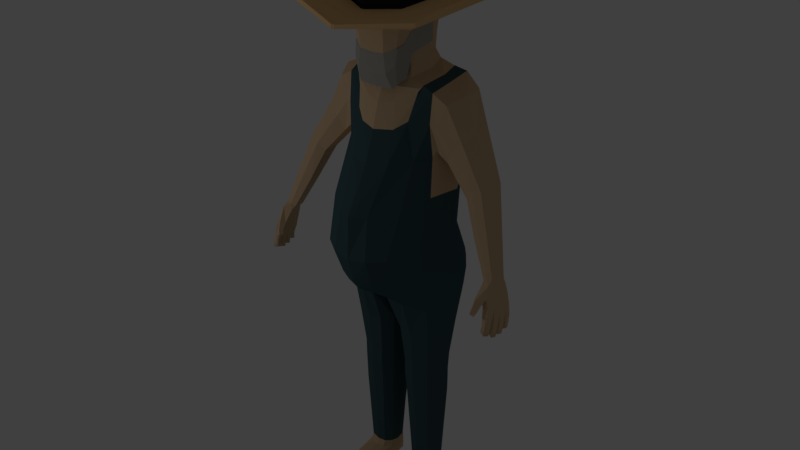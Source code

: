 # Source: Man.blend  (saved by Blender 2.77.0; exported with 4.5.12 LTS)
import bpy
from mathutils import Matrix  # noqa: F401  (used for matrix-valued properties, if any)

bpy.ops.wm.read_factory_settings(use_empty=True)
scene = bpy.context.scene
scene.name = 'Scene'

# ---- collections
col_collection_1 = bpy.data.collections.new('Collection 1'); scene.collection.children.link(col_collection_1)

# ---- materials (node trees are filled in below, after node groups)
mat_material_001 = bpy.data.materials.new('Material.001')
mat_material_001.alpha_threshold = 0.0
mat_material_001.diffuse_color = (0.6678, 0.4726, 0.2853, 1.0)
mat_material_001.specular_color = (0.0, 0.0, 0.0)
mat_material_001.roughness = 0.5
mat_material_002 = bpy.data.materials.new('Material.002')
mat_material_002.alpha_threshold = 0.0
mat_material_002.diffuse_color = (0.505, 0.5382, 0.503, 1.0)
mat_material_002.specular_color = (0.0, 0.0, 0.0)
mat_material_002.roughness = 0.5
mat_material_003 = bpy.data.materials.new('Material.003')
mat_material_003.alpha_threshold = 0.0
mat_material_003.diffuse_color = (0.05214, 0.1117, 0.3032, 1.0)
mat_material_003.specular_color = (0.0, 0.0, 0.0)
mat_material_003.roughness = 0.5
mat_material = bpy.data.materials.new('Material')
mat_material.alpha_threshold = 0.0
mat_material.diffuse_color = (0.3844, 0.3005, 0.1334, 1.0)
mat_material.specular_color = (0.0, 0.0, 0.0)
mat_material.roughness = 0.5
mat_material_004 = bpy.data.materials.new('Material.004')
mat_material_004.alpha_threshold = 0.0
mat_material_004.diffuse_color = (0.06998, 0.06998, 0.06998, 1.0)
mat_material_004.specular_color = (0.0, 0.0, 0.0)
mat_material_004.roughness = 0.5

# ---- material node trees
mat_material_002.use_nodes = True; mat_material_002.node_tree.nodes.clear()
_N = mat_material_002.node_tree.nodes; _L = mat_material_002.node_tree.links
n0 = _N.new('ShaderNodeOutputMaterial'); n0.name = 'Material Output'; n0.location = (300, 300)
n1 = _N.new('ShaderNodeBsdfDiffuse'); n1.name = 'Diffuse BSDF'; n1.location = (10, 300)
n1.inputs[0].default_value = (0.402, 0.3895, 0.3534, 1.0)
_L.new(n1.outputs[0], n0.inputs[0])
n0.is_active_output = True
mat_material_003.use_nodes = True; mat_material_003.node_tree.nodes.clear()
_N = mat_material_003.node_tree.nodes; _L = mat_material_003.node_tree.links
n0 = _N.new('ShaderNodeOutputMaterial'); n0.name = 'Material Output'; n0.location = (300, 300)
n1 = _N.new('ShaderNodeBsdfDiffuse'); n1.name = 'Diffuse BSDF'; n1.location = (10, 300)
n1.inputs[0].default_value = (0.05152, 0.09645, 0.1107, 1.0)
_L.new(n1.outputs[0], n0.inputs[0])
n0.is_active_output = True
mat_material.use_nodes = True; mat_material.node_tree.nodes.clear()
_N = mat_material.node_tree.nodes; _L = mat_material.node_tree.links
n0 = _N.new('ShaderNodeOutputMaterial'); n0.name = 'Material Output'; n0.location = (300, 300)
n1 = _N.new('ShaderNodeBsdfDiffuse'); n1.name = 'Diffuse BSDF'; n1.location = (10, 300)
n1.inputs[0].default_value = (0.8, 0.515, 0.2371, 1.0)
_L.new(n1.outputs[0], n0.inputs[0])
n0.is_active_output = True
mat_material_004.use_nodes = True; mat_material_004.node_tree.nodes.clear()
_N = mat_material_004.node_tree.nodes; _L = mat_material_004.node_tree.links
n0 = _N.new('ShaderNodeOutputMaterial'); n0.name = 'Material Output'; n0.location = (300, 300)
n1 = _N.new('ShaderNodeBsdfDiffuse'); n1.name = 'Diffuse BSDF'; n1.location = (10, 300)
n1.inputs[0].default_value = (0.01599, 0.01599, 0.01599, 1.0)
_L.new(n1.outputs[0], n0.inputs[0])
n0.is_active_output = True

# ---- world
world_world = bpy.data.worlds.new('World'); scene.world = world_world
world_world.color = (0.05088, 0.05088, 0.05088)
world_world.use_sun_shadow = False
world_world.sun_shadow_jitter_overblur = 0.0
world_world.cycles.sampling_method = 'MANUAL'

# ---- lights
light_lamp = bpy.data.lights.new('Lamp', 'POINT')
light_lamp.transmission_factor = 0.0
light_lamp.cutoff_distance = 30.0
light_lamp.energy = 100.0
light_lamp.shadow_buffer_clip_start = 1.001
light_lamp.shadow_soft_size = 0.1
light_lamp.shadow_maximum_resolution = 0.006
light_lamp.use_absolute_resolution = True

# ---- meshes
me_cube_002 = bpy.data.meshes.new('Cube.002')
me_cube_002.from_pydata([(-0.02065, 2.065, 0.7948), (-0.01896, 0.8593, 1.824), (-1.58, 1.461, 0.7866), (0.687, 0.5962, 1.775), (-2.154, -0.007414, 0.6079), (0.6541, -0.2048, 1.634), (-1.563, -1.46, 0.2738), (0.5175, -1.006, 1.494), (-0.03233, -2.047, 0.07316), (-0.02496, -1.249, 1.454), (1.482, -1.462, 0.2237), (-0.566, -1.003, 1.499), (2.042, -0.01812, 0.6014), (-0.6981, -0.2019, 1.64), (1.515, 1.458, 0.7363), (-0.7264, 0.5992, 1.781), (-0.02261, -0.1739, 1.469), (-1.126, 0.009013, 0.4451), (-0.8112, -0.8922, 0.2857), (-0.03007, -1.26, 0.2182), (0.7532, -0.8955, 0.2793), (1.073, 0.004352, 0.4361), (0.7706, 0.9056, 0.5954), (-0.02286, 1.275, 0.6632), (-0.8184, 0.9089, 0.6019), (-0.02031, 2.247, 0.782), (1.678, 1.583, 0.7127), (1.669, -1.572, 0.1589), (-0.033, -2.216, -0.001305), (-1.75, -1.569, 0.2105), (-2.433, -0.005096, 0.6135), (-1.742, 1.586, 0.7644), (-2.349, -0.01983, 0.692), (-1.708, -1.571, 0.3053), (-0.03256, -2.201, 0.09666), (1.627, -1.574, 0.254), (2.245, -0.02717, 0.6496), (1.662, 1.553, 0.8029), (-0.02005, 2.202, 0.8694), (-1.726, 1.556, 0.8544), (2.319, -0.01108, 0.5568), (-0.02195, 1.178, 0.9352), (-0.7969, 0.8363, 0.8781), (-1.026, -0.04042, 0.7251), (-0.7538, -0.9182, 0.57), (-0.02887, -1.258, 0.5077), (0.6979, -0.9213, 0.564), (0.9749, -0.04466, 0.7169), (0.751, 0.8331, 0.8718), (-0.02175, 1.67, 0.729), (-1.675, 0.01075, 0.444), (-0.0312, -1.654, 0.1457), (1.622, 0.003758, 0.4304), (1.168, 1.185, 0.6395), (1.143, -1.176, 0.2252), (-1.203, -1.171, 0.2348), (-1.214, 1.19, 0.6493), (-0.0232, 1.231, 0.6037), (0.7561, 0.8732, 0.538), (0.7512, -0.8456, 0.2363), (-0.03011, -1.2, 0.177), (-0.8094, -0.8423, 0.2427), (-1.13, 0.01778, 0.3949), (-0.8045, 0.8765, 0.5444), (1.077, 0.0131, 0.3858), (-0.02176, 1.739, 0.6928), (-1.288, 1.237, 0.6094), (1.242, 1.231, 0.599), (-1.816, 0.01924, 0.3977), (-0.03155, -1.708, 0.08784), (1.235, -1.206, 0.1712), (1.763, 0.01165, 0.383), (-1.295, -1.2, 0.1816), (0.8385, 0.1488, -0.6592), (0.7101, -0.6371, 1.019), (0.6494, 0.5655, 1.003), (0.346, 0.7085, 1.169), (0.7201, 0.6346, 0.3492), (0.6764, 0.5098, -0.5585), (0.5712, -0.2933, -0.8514), (0.739, 0.2148, 1.169), (0.7673, -0.2243, 1.169), (0.7435, -0.8102, 0.4925), (0.6498, -0.8102, -0.2678), (0.3461, -0.9652, -0.8306), (0.4012, -0.738, 1.17), (0.4042, 0.2597, 1.461), (0.4317, -0.266, 1.461), (0.3046, -0.4123, -1.062), (0.3553, -1.007, -0.337), (0.4099, -1.007, 0.5135), (0.7542, 0.1939, -0.6386), (0.7806, -0.255, -0.2225), (0.8508, 0.2027, 0.4372), (0.3786, 0.6971, -0.5502), (0.3765, 0.8788, 0.3865), (0.0, 0.7084, 1.169), (0.5889, -0.8523, -1.053), (0.0, -0.738, 1.171), (0.0, 0.2597, 1.461), (0.0, -0.266, 1.461), (0.0, -0.4888, -1.144), (0.0, -1.007, -0.3385), (0.0, -1.007, 0.5081), (0.0, 0.6751, -0.5489), (0.0, 0.879, 0.3864), (0.6917, 0.6531, -1.208), (0.6365, -0.3374, -1.449), (0.2986, -0.4667, -1.624), (0.8133, 0.2099, -1.314), (0.3567, 0.7779, -1.19), (0.0, -0.5769, -1.642), (0.0, 0.7802, -1.221), (0.7202, 0.1751, -1.03), (0.6527, 0.5074, -0.9489), (0.3729, 0.637, -0.9321), (0.0, -0.4712, -1.339), (0.2967, -0.4131, -1.326), (0.5636, -0.2717, -1.138), (0.0, 0.558, -0.9275), (1.234, 0.9461, -1.491), (1.22, -0.3112, -1.696), (0.4042, -0.6456, -1.99), (0.4314, 1.131, -1.578), (0.0, -0.7836, -2.056), (0.0, 1.113, -1.573), (1.367, -0.5194, -4.158), (1.496, 0.3204, -4.176), (1.145, 0.9552, -3.996), (0.0, -1.866, -4.573), (0.3194, 1.254, -2.061), (0.0, 1.195, -3.911), (0.2704, 1.175, -3.915), (0.4558, -0.7881, -2.616), (3.337, -0.2841, -5.669), (0.4095, -1.664, -4.524), (0.0, -0.9407, -2.66), (0.0, 1.319, -2.162), (0.2556, 1.514, -5.99), (0.0, 1.523, -5.987), (0.0, -1.253, -3.479), (0.5268, -1.067, -3.407), (0.3744, 1.217, -2.859), (1.336, 0.3382, -3.087), (0.0, 1.283, -2.852), (0.0, -1.91, -5.685), (1.195, 0.7561, -5.297), (1.61, -0.01377, -5.378), (1.33, -0.8944, -5.464), (0.4834, -1.842, -5.623), (0.2272, 1.182, -5.247), (0.0, 1.27, -5.227), (0.4977, 0.637, 1.086), (0.3928, -0.9646, -1.25), (0.5556, -0.6875, 1.094), (0.5716, 0.2373, 1.315), (0.5995, -0.2451, 1.315), (0.5025, -0.9086, -0.3024), (0.5767, -0.9086, 0.503), (0.5275, 0.6035, -0.5543), (0.5483, 0.7567, 0.3679), (0.4689, -0.4026, -1.541), (0.5241, 0.7152, -1.198), (0.4329, -0.3439, -1.246), (0.5128, 0.5722, -0.9405), (0.827, -0.4497, -1.922), (0.9061, 1.106, -1.668), (1.0, -1.214, -4.492), (0.7365, -0.5834, -2.407), (0.7594, 1.082, -3.849), (0.8739, -1.196, -6.165), (0.6696, 1.38, -5.999), (0.956, -0.6506, -3.319), (0.7494, 1.173, -2.861), (0.9024, -1.552, -5.571), (0.5438, 1.074, -5.267), (0.8084, 1.242, -2.188), (1.34, 0.2466, -1.519), (1.425, 1.069, -2.241), (1.205, -0.3817, -2.421), (1.289, 0.9565, -2.859), (1.248, -0.3146, -3.246), (3.252, -0.6303, -5.607), (3.331, -0.4664, -5.62), (3.22, -0.2388, -5.744), (3.12, -0.6503, -5.641), (3.094, -0.255, -5.774), (3.037, -0.4127, -5.747), (3.003, -0.6056, -5.701), (2.228, 0.0813, -4.08), (2.293, 0.3931, -3.953), (2.744, -0.02428, -3.68), (2.618, -0.2963, -3.724), (2.202, -0.2533, -4.025), (2.396, -0.3331, -3.841), (2.518, 0.4204, -3.812), (2.716, 0.3275, -3.653), (1.628, 0.263, -3.393), (2.17, 0.1291, -2.628), (1.755, -0.2704, -2.973), (2.143, 0.599, -2.622), (1.669, 0.6737, -3.207), (2.004, -0.2271, -2.726), (1.581, -0.1752, -3.335), (1.947, 0.7171, -2.915), (2.707, 0.0214, -4.947), (2.948, -0.4629, -4.69), (2.588, -0.4363, -4.88), (2.898, 0.05498, -4.862), (2.62, -0.1855, -4.936), (3.062, -0.2442, -4.713), (2.768, -0.4962, -4.768), (3.058, -0.01331, -4.747), (1.376, 0.3261, -3.122), (1.808, 0.2316, -1.749), (1.336, -0.3461, -2.472), (1.651, 0.8591, -1.789), (1.346, 0.9015, -2.9), (1.581, -0.2707, -1.915), (1.306, -0.2508, -3.086), (1.506, 0.9875, -2.352), (1.341, 0.9265, -6.047), (1.305, -0.7125, -6.094), (0.4221, -1.625, -6.234), (1.72, 0.192, -6.068), (0.0, -1.748, -6.274), (1.322, 1.002, -6.294), (1.258, -0.6377, -6.349), (0.3534, -1.496, -6.506), (1.687, 0.2696, -6.319), (0.2745, 1.538, -6.234), (0.0, -1.616, -6.532), (0.0, 1.536, -6.233), (0.7698, -1.13, -6.429), (0.6873, 1.434, -6.24), (1.274, 1.0, -7.11), (1.182, -0.4047, -7.126), (0.2453, -0.7776, -7.137), (1.516, 0.3373, -7.118), (0.2304, 1.403, -7.058), (0.0, -1.065, -6.941), (0.0, 1.428, -6.823), (0.6445, -0.7259, -7.135), (0.6516, 1.387, -7.08), (0.0, 0.1501, -7.123), (0.09027, 0.191, -7.165), (0.0, -0.2435, -7.153), (0.1215, -0.2105, -7.139), (0.0, 0.9597, -6.916), (0.1075, 0.9309, -7.095), (0.6887, -0.07932, -12.34), (0.4856, -0.04599, -12.35), (0.9799, 0.5988, -12.37), (1.081, 0.3183, -12.37), (0.9513, 0.01016, -12.35), (0.677, 0.7081, -12.37), (0.4786, 0.6875, -12.37), (0.3567, 0.1173, -12.37), (0.3571, 0.5598, -12.38), (0.3198, 0.2929, -12.38), (1.222, -0.4929, -6.693), (1.602, 0.3552, -6.676), (0.3274, -1.078, -6.806), (0.7, -0.9009, -6.749), (0.689, 1.459, -6.609), (0.2974, 1.506, -6.594), (0.0, -1.317, -6.789), (1.293, 1.065, -6.657), (0.0, 1.522, -6.545), (1.208, 0.2971, -9.61), (0.2362, 0.6616, -9.602), (0.3849, 0.8706, -9.59), (1.068, 0.6959, -9.609), (0.238, 0.02591, -9.615), (0.4047, -0.2541, -9.595), (1.022, -0.1346, -9.604), (0.6783, -0.3049, -9.595), (0.1871, 0.2605, -9.632), (0.6643, 0.877, -9.6), (0.1258, 0.8179, -8.158), (1.17, 0.8409, -8.171), (0.3325, -0.3648, -8.161), (0.6629, 1.118, -8.155), (1.349, 0.31, -8.172), (0.3043, 1.121, -8.138), (0.128, -0.04504, -8.183), (1.112, -0.2451, -8.172), (0.6805, -0.4094, -8.173), (0.06414, 0.2606, -8.21), (1.187, 0.3039, -10.32), (0.4049, 0.9123, -10.31), (0.2614, 0.04765, -10.33), (1.01, -0.1118, -10.33), (0.6821, -0.2181, -10.33), (0.2127, 0.2729, -10.34), (0.2597, 0.6745, -10.32), (1.055, 0.7042, -10.32), (0.4225, -0.1821, -10.32), (0.6687, 0.9296, -10.31), (1.223, 0.3058, -9.18), (0.3707, 0.9294, -9.158), (0.2214, 0.02161, -9.188), (1.03, -0.1363, -9.18), (0.6756, -0.2929, -9.177), (0.1688, 0.267, -9.206), (0.2195, 0.6986, -9.171), (1.078, 0.7234, -9.18), (0.3921, -0.2493, -9.172), (0.6611, 0.9295, -9.17), (0.248, 0.6717, -9.959), (1.061, 0.705, -9.965), (0.4136, -0.2155, -9.959), (0.6665, 0.911, -9.955), (1.197, 0.2992, -9.967), (0.3949, 0.8973, -9.947), (0.2497, 0.03806, -9.973), (1.016, -0.1203, -9.966), (0.6802, -0.2587, -9.962), (0.1999, 0.2658, -9.987), (0.69, -0.1575, -12.49), (0.4882, -0.1197, -12.51), (0.9912, 0.6134, -12.51), (0.6793, 0.7498, -12.51), (0.4743, 0.7164, -12.5), (0.3488, 0.569, -12.52), (1.067, -0.1125, -12.85), (1.066, -0.08272, -12.62), (0.9918, 0.6141, -12.85), (1.076, 0.2952, -12.85), (0.329, -0.196, -12.85), (0.6799, 0.7307, -12.85), (0.4749, 0.7149, -12.84), (0.3284, -0.1663, -12.62), (0.3494, 0.5698, -12.85), (0.3114, 0.2664, -12.85), (0.3699, -0.379, -12.58), (0.3493, -0.9044, -12.85), (0.3104, -0.6143, -12.67), (0.485, -1.021, -12.84), (0.6909, -1.005, -12.85), (0.349, -0.8199, -12.65), (0.9569, -0.7706, -12.69), (1.074, -0.4745, -12.69), (1.076, 0.2945, -12.52), (0.95, -0.05608, -12.51), (0.3525, 0.0654, -12.52), (0.4889, -0.5298, -12.58), (0.69, -0.5399, -12.58), (0.3095, -0.6756, -12.85), (0.958, -0.8553, -12.85), (1.079, -0.5358, -12.85), (0.3108, 0.2656, -12.52), (0.4846, -0.936, -12.65), (0.6903, -0.9198, -12.68), (0.9434, -0.4139, -12.59), (0.9948, 0.6211, -12.67), (0.6798, 0.7589, -12.67), (0.3461, 0.5764, -12.67), (0.4728, 0.7252, -12.67), (0.3269, -0.1813, -12.74), (1.069, -0.09734, -12.73), (0.6908, -1.01, -12.75), (0.4838, -1.029, -12.74), (0.9586, -0.8556, -12.76), (0.3086, -0.647, -12.76), (1.078, -0.5064, -12.77), (0.3475, -0.9119, -12.74), (1.08, 0.2991, -12.67), (0.3078, 0.27, -12.67), (3.256, -1.029, -6.791), (3.39, -1.076, -6.834), (3.175, -0.8617, -6.215), (3.367, -0.9097, -6.15), (3.3, -0.912, -6.858), (3.427, -0.9513, -6.87), (3.256, -0.7201, -6.254), (3.444, -0.7607, -6.192), (3.279, -1.008, -6.629), (3.405, -1.05, -6.65), (3.324, -0.8594, -6.68), (3.45, -0.8979, -6.694), (3.4, -0.9847, -6.391), (3.279, -0.7784, -6.458), (3.236, -0.9405, -6.426), (3.453, -0.8273, -6.448), (3.323, -0.8323, -6.882), (3.463, -0.8712, -6.94), (3.357, -0.7125, -6.947), (3.487, -0.7401, -6.962), (3.309, -0.5639, -6.304), (3.49, -0.5884, -6.248), (3.342, -0.8142, -6.707), (3.473, -0.8498, -6.74), (3.371, -0.6572, -6.734), (3.499, -0.6838, -6.749), (3.462, -0.8046, -6.465), (3.328, -0.6017, -6.532), (3.29, -0.7666, -6.494), (3.498, -0.6267, -6.498), (3.349, -0.638, -6.881), (3.487, -0.6743, -6.931), (3.382, -0.517, -6.942), (3.512, -0.5443, -6.957), (3.329, -0.3861, -6.331), (3.505, -0.3997, -6.277), (3.372, -0.6259, -6.721), (3.502, -0.6563, -6.748), (3.405, -0.472, -6.763), (3.532, -0.4979, -6.78), (3.5, -0.6169, -6.502), (3.356, -0.4165, -6.534), (3.33, -0.5918, -6.536), (3.532, -0.4413, -6.53), (3.402, -0.4228, -6.845), (3.507, -0.442, -6.884), (3.409, -0.3162, -6.882), (3.519, -0.3311, -6.898), (3.336, -0.2306, -6.336), (3.487, -0.2434, -6.293), (3.415, -0.4167, -6.708), (3.518, -0.431, -6.724), (3.429, -0.282, -6.722), (3.532, -0.296, -6.741), (3.516, -0.4087, -6.502), (3.371, -0.2424, -6.511), (3.368, -0.3974, -6.531), (3.522, -0.259, -6.511), (3.138, -0.8338, -6.066), (3.307, -0.9052, -5.974), (3.206, -0.6453, -6.007), (3.392, -0.6847, -5.945), (3.224, -0.496, -6.051), (3.428, -0.521, -5.973), (3.27, -0.3401, -6.075), (3.443, -0.3548, -6.022), (3.266, -0.2132, -6.06), (3.418, -0.2258, -6.015), (2.994, -1.087, -6.318), (3.051, -1.191, -6.317), (3.035, -0.7102, -5.768), (3.252, -0.7842, -5.708), (3.088, -1.059, -6.394), (3.146, -1.15, -6.373), (3.369, -0.4484, -5.756), (3.093, -0.4139, -5.847), (3.028, -1.063, -6.192), (3.092, -1.151, -6.182), (3.133, -1.003, -6.27), (3.198, -1.088, -6.257), (3.117, -1.074, -5.996), (3.124, -0.9045, -6.161), (3.022, -0.9775, -6.051), (3.239, -1.008, -6.112), (3.221, -0.2163, -5.866), (3.361, -0.2282, -5.826), (0.9688, -0.3254, -1.562), (0.3467, -0.5482, -1.791), (0.0, -0.6711, -1.831), (0.9907, 0.7868, -1.376), (0.505, 0.9419, -1.462), (0.0, 0.9319, -1.381), (0.6468, 0.8945, -1.377), (0.8856, -0.4112, -1.704), (1.141, 0.2267, -1.407), (0.7387, -0.4307, 1.094), (0.0, -0.9618, -1.307), (0.4164, -0.502, 1.315), (0.6556, -0.3385, -0.8721), (0.8044, -0.5394, 0.5041), (0.6061, -0.807, -0.6867), (0.0, -0.502, 1.316), (0.5776, -0.4663, 1.205), (0.6222, -0.5954, -0.9626), (0.5772, -0.8087, -0.6501), (0.4908, -0.9085, -1.152), (0.0, -0.9618, -0.8127), (0.4545, -0.8859, -0.7167), (0.6206, -0.5808, -0.5777), (0.4379, -0.3528, -0.957), (0.3318, -0.9632, -0.7834), (0.8652, -0.2686, 0.5156), (0.0, -0.8178, -1.659), (0.7202, -0.4879, -0.3062), (0.8015, -0.211, -0.2448), (0.8657, 0.1531, 0.4053), (0.8768, -0.2017, 0.446), (0.743, -0.3361, -0.5948), (0.0, -0.9727, -0.8529), (0.4833, -0.8876, -0.7613), (0.7329, -0.4745, -0.3495), (0.6425, -0.5577, -0.5993), (0.4643, -0.8194, -1.628), (0.5883, -0.62, -1.472), (0.6063, -0.4812, -1.423), (0.5173, -0.789, -1.574), (0.5703, -0.7587, -1.521), (0.4718, -0.7646, -1.563), (0.5247, -0.7343, -1.51), (0.5427, -0.5956, -1.461), (0.5607, -0.4568, -1.412), (0.0, -0.7934, -1.647), (0.4188, -0.795, -1.617), (0.4178, -0.658, -1.571), (0.4887, -0.489, -1.469), (0.4167, -0.5211, -1.526), (0.0, -0.5624, -1.57), (0.0, -0.6779, -1.609), (0.4802, -0.6268, -1.516)], [], [(41, 1, 3, 48), (48, 3, 5, 47), (47, 5, 7, 46), (46, 7, 9, 45), (45, 9, 11, 44), (44, 11, 13, 43), (43, 13, 15, 42), (42, 15, 1, 41), (56, 49, 0, 2), (1, 15, 16), (3, 1, 16), (7, 5, 16), (13, 11, 16), (9, 7, 16), (15, 13, 16), (5, 3, 16), (11, 9, 16), (0, 14, 37, 38), (8, 6, 33, 34), (4, 2, 39, 32), (14, 12, 36, 37), (10, 8, 34, 35), (6, 4, 32, 33), (2, 0, 38, 39), (66, 65, 57, 63), (31, 39, 38, 25), (30, 32, 39, 31), (29, 33, 32, 30), (28, 34, 33, 29), (27, 35, 34, 28), (26, 37, 36, 40), (25, 38, 37, 26), (55, 50, 4, 6), (54, 51, 8, 10), (53, 52, 12, 14), (50, 56, 2, 4), (51, 55, 6, 8), (49, 53, 14, 0), (52, 54, 10, 12), (12, 10, 35, 36), (40, 36, 35, 27), (24, 42, 41, 23), (17, 43, 42, 24), (18, 44, 43, 17), (19, 45, 44, 18), (20, 46, 45, 19), (21, 47, 46, 20), (22, 48, 47, 21), (23, 41, 48, 22), (21, 20, 54, 52), (23, 22, 53, 49), (19, 18, 55, 51), (17, 24, 56, 50), (22, 21, 52, 53), (20, 19, 51, 54), (18, 17, 50, 55), (24, 23, 49, 56), (65, 67, 58, 57), (68, 66, 63, 62), (72, 68, 62, 61), (69, 72, 61, 60), (70, 69, 60, 59), (71, 70, 59, 64), (67, 71, 64, 58), (59, 20, 19, 60), (60, 19, 18, 61), (61, 18, 17, 62), (62, 17, 24, 63), (63, 24, 23, 57), (57, 23, 22, 58), (58, 22, 21, 64), (64, 21, 20, 59), (26, 40, 71, 67), (40, 27, 70, 71), (27, 28, 69, 70), (28, 29, 72, 69), (29, 30, 68, 72), (30, 31, 66, 68), (25, 26, 67, 65), (31, 25, 65, 66), (160, 152, 75, 77), (468, 464, 74, 82), (483, 486, 467, 73), (471, 466, 85, 154), (152, 76, 86, 155), (155, 86, 87, 156), (476, 157, 89, 479), (157, 158, 90, 89), (158, 154, 85, 90), (477, 482, 83, 473), (482, 468, 82, 83), (78, 77, 93, 91), (77, 75, 80, 93), (93, 80, 81, 480), (159, 160, 77, 78), (104, 105, 95, 94), (105, 96, 76, 95), (90, 85, 98, 103), (89, 90, 103, 102), (479, 89, 102, 475), (86, 99, 100, 87), (76, 96, 99, 86), (466, 470, 98, 85), (114, 113, 109, 106), (164, 114, 106, 162), (117, 116, 111, 108), (113, 118, 107, 109), (119, 115, 110, 112), (163, 117, 108, 161), (478, 88, 117, 163), (104, 94, 115, 119), (91, 79, 118, 113), (88, 101, 116, 117), (159, 78, 114, 164), (78, 91, 113, 114), (463, 455, 121, 177), (462, 456, 122, 165), (456, 457, 124, 122), (461, 458, 120, 166), (458, 463, 177, 120), (460, 459, 123, 125), (122, 124, 136, 133), (166, 120, 178, 176), (125, 123, 130, 137), (165, 122, 133, 168), (172, 141, 135, 167), (143, 181, 126, 127), (144, 142, 132, 131), (180, 143, 127, 128), (173, 180, 128, 169), (141, 140, 129, 135), (149, 145, 225, 223), (175, 146, 221, 171), (146, 147, 224, 221), (151, 150, 138, 139), (147, 148, 222, 224), (174, 149, 223, 170), (168, 133, 141, 172), (137, 130, 142, 144), (176, 178, 180, 173), (133, 136, 140, 141), (167, 135, 149, 174), (127, 126, 148, 147), (131, 132, 150, 151), (128, 127, 147, 146), (169, 128, 146, 175), (135, 129, 145, 149), (132, 169, 175, 150), (126, 167, 174, 148), (130, 176, 173, 142), (179, 168, 172, 181), (148, 174, 170, 222), (150, 175, 171, 138), (142, 173, 169, 132), (181, 172, 167, 126), (121, 165, 168, 179), (123, 166, 176, 130), (459, 461, 166, 123), (455, 462, 165, 121), (94, 159, 164, 115), (79, 478, 163, 118), (118, 163, 161, 107), (115, 164, 162, 110), (94, 95, 160, 159), (82, 74, 154, 158), (83, 82, 158, 157), (473, 83, 157, 476), (80, 155, 156, 81), (75, 152, 155, 80), (464, 471, 154, 74), (95, 76, 152, 160), (205, 208, 184, 186), (211, 207, 188, 185), (209, 205, 186, 187), (210, 206, 182, 183), (206, 211, 185, 182), (212, 210, 183, 134), (208, 212, 134, 184), (207, 209, 187, 188), (203, 197, 189, 193), (204, 200, 196, 195), (200, 198, 191, 196), (202, 199, 194, 192), (198, 202, 192, 191), (197, 201, 190, 189), (199, 203, 193, 194), (201, 204, 195, 190), (217, 220, 204, 201), (215, 219, 203, 199), (213, 217, 201, 197), (214, 218, 202, 198), (218, 215, 199, 202), (216, 214, 198, 200), (220, 216, 200, 204), (219, 213, 197, 203), (193, 189, 209, 207), (195, 196, 212, 208), (196, 191, 210, 212), (192, 194, 211, 206), (191, 192, 206, 210), (189, 190, 205, 209), (194, 193, 207, 211), (190, 195, 208, 205), (181, 143, 213, 219), (178, 120, 216, 220), (120, 177, 214, 216), (121, 179, 215, 218), (177, 121, 218, 214), (143, 180, 217, 213), (179, 181, 219, 215), (180, 178, 220, 217), (222, 170, 233, 227), (139, 138, 230, 232), (224, 222, 227, 229), (170, 223, 228, 233), (138, 171, 234, 230), (223, 225, 231, 228), (171, 221, 226, 234), (221, 224, 229, 226), (261, 260, 236, 238), (263, 262, 237, 242), (265, 264, 243, 239), (262, 266, 240, 237), (264, 267, 235, 243), (267, 261, 238, 235), (260, 263, 242, 236), (268, 265, 239, 241), (246, 247, 237, 240), (248, 249, 245, 244), (244, 245, 247, 246), (289, 292, 254, 253), (241, 239, 249, 248), (297, 291, 257, 251), (296, 289, 253, 252), (295, 290, 256, 258), (254, 250, 319, 344), (259, 258, 324, 351), (250, 251, 320, 319), (255, 252, 321, 322), (292, 293, 250, 254), (291, 294, 259, 257), (298, 296, 252, 255), (294, 295, 258, 259), (293, 297, 251, 250), (290, 298, 255, 256), (232, 230, 265, 268), (227, 233, 263, 260), (226, 229, 261, 267), (234, 226, 267, 264), (228, 231, 266, 262), (230, 234, 264, 265), (233, 228, 262, 263), (229, 227, 260, 261), (300, 308, 278, 271), (303, 307, 274, 276), (304, 305, 270, 277), (308, 306, 272, 278), (301, 304, 277, 273), (302, 303, 276, 275), (305, 300, 271, 270), (306, 299, 269, 272), (307, 301, 273, 274), (299, 302, 275, 269), (238, 236, 286, 283), (237, 247, 285, 281), (235, 238, 283, 280), (249, 239, 284, 279), (236, 242, 287, 286), (247, 245, 288, 285), (243, 235, 280, 282), (245, 249, 279, 288), (242, 237, 281, 287), (239, 243, 282, 284), (314, 312, 298, 290), (317, 311, 297, 293), (318, 309, 295, 294), (312, 310, 296, 298), (315, 318, 294, 291), (316, 317, 293, 292), (309, 314, 290, 295), (310, 313, 289, 296), (311, 315, 291, 297), (313, 316, 292, 289), (283, 286, 302, 299), (281, 285, 301, 307), (280, 283, 299, 306), (279, 284, 300, 305), (286, 287, 303, 302), (285, 288, 304, 301), (282, 280, 306, 308), (288, 279, 305, 304), (287, 281, 307, 303), (284, 282, 308, 300), (269, 275, 316, 313), (274, 273, 315, 311), (272, 269, 313, 310), (270, 271, 314, 309), (275, 276, 317, 316), (273, 277, 318, 315), (278, 272, 310, 312), (277, 270, 309, 318), (276, 274, 311, 317), (271, 278, 312, 314), (345, 351, 332, 335), (356, 355, 327, 330), (367, 360, 325, 328), (347, 353, 341, 354), (258, 256, 323, 324), (252, 253, 343, 321), (257, 259, 351, 345), (256, 255, 322, 323), (253, 254, 344, 343), (251, 257, 345, 320), (354, 341, 342, 326), (328, 334, 333, 327), (363, 361, 339, 349), (327, 333, 331, 330), (368, 357, 333, 334), (338, 336, 349, 339), (357, 358, 331, 333), (355, 367, 328, 327), (329, 325, 350, 348), (358, 356, 330, 331), (365, 363, 349, 350), (362, 366, 336, 338), (361, 362, 338, 339), (346, 352, 353, 347), (335, 340, 352, 346), (359, 329, 348, 364), (335, 332, 337, 340), (360, 365, 350, 325), (366, 364, 348, 336), (349, 336, 348, 350), (368, 334, 329, 359), (345, 335, 346, 320), (320, 346, 347, 319), (334, 328, 325, 329), (344, 354, 326, 343), (319, 347, 354, 344), (351, 368, 359, 332), (340, 337, 364, 366), (326, 342, 365, 360), (332, 359, 364, 337), (353, 352, 362, 361), (352, 340, 366, 362), (342, 341, 363, 365), (323, 322, 356, 358), (321, 343, 367, 355), (324, 323, 358, 357), (351, 324, 357, 368), (341, 353, 361, 363), (343, 326, 360, 367), (322, 321, 355, 356), (383, 381, 372, 371), (384, 381, 378, 380), (379, 380, 374, 373), (373, 374, 370, 369), (377, 379, 373, 369), (380, 378, 370, 374), (383, 382, 379, 377), (382, 384, 380, 379), (369, 370, 378, 377), (375, 376, 384, 382), (371, 375, 382, 383), (376, 372, 381, 384), (377, 378, 381, 383), (397, 395, 376, 375), (398, 395, 392, 394), (393, 394, 388, 387), (387, 388, 386, 385), (391, 393, 387, 385), (394, 392, 386, 388), (397, 396, 393, 391), (396, 398, 394, 393), (385, 386, 392, 391), (389, 390, 398, 396), (375, 389, 396, 397), (390, 376, 395, 398), (391, 392, 395, 397), (411, 409, 390, 389), (412, 409, 406, 408), (407, 408, 402, 401), (401, 402, 400, 399), (405, 407, 401, 399), (408, 406, 400, 402), (411, 410, 407, 405), (410, 412, 408, 407), (399, 400, 406, 405), (403, 404, 412, 410), (389, 403, 410, 411), (404, 390, 409, 412), (405, 406, 409, 411), (425, 423, 404, 403), (426, 423, 420, 422), (421, 422, 416, 415), (415, 416, 414, 413), (419, 421, 415, 413), (422, 420, 414, 416), (425, 424, 421, 419), (424, 426, 422, 421), (413, 414, 420, 419), (417, 418, 426, 424), (403, 417, 424, 425), (418, 404, 423, 426), (419, 420, 423, 425), (390, 404, 434, 432), (389, 375, 429, 431), (417, 403, 433, 435), (371, 372, 428, 427), (452, 449, 446, 448), (418, 417, 435, 436), (375, 371, 427, 429), (376, 390, 432, 430), (404, 418, 436, 434), (372, 376, 430, 428), (451, 449, 440, 439), (403, 389, 431, 433), (447, 448, 442, 441), (441, 442, 438, 437), (445, 447, 441, 437), (448, 446, 438, 442), (451, 450, 447, 445), (450, 452, 448, 447), (437, 438, 446, 445), (427, 428, 452, 450), (439, 427, 450, 451), (428, 440, 449, 452), (445, 446, 449, 451), (431, 429, 444), (430, 432, 443), (435, 433, 444, 453), (433, 431, 444), (432, 434, 443), (436, 435, 453, 454), (434, 436, 454, 443), (429, 427, 439, 444), (430, 443, 440, 428), (134, 183, 443, 454), (183, 182, 440, 443), (187, 186, 453, 444), (187, 444, 439, 188), (453, 184, 454), (184, 134, 454), (184, 453, 186), (185, 439, 440), (185, 440, 182), (185, 188, 439), (107, 161, 462, 455), (110, 162, 461, 459), (112, 110, 459, 460), (106, 109, 463, 458), (162, 106, 458, 461), (108, 111, 457, 456), (161, 108, 456, 462), (109, 107, 455, 463), (81, 156, 471, 464), (87, 100, 470, 466), (92, 480, 468, 482), (156, 87, 466, 471), (480, 81, 464, 468), (473, 476, 488, 469), (472, 97, 495, 492), (478, 79, 499, 503), (79, 467, 493, 499), (79, 91, 73, 467), (101, 88, 504, 505), (153, 465, 481, 491), (97, 474, 494, 495), (474, 153, 491, 494), (93, 480, 485, 484), (482, 477, 490, 489), (92, 482, 489, 483), (73, 484, 485, 483), (486, 483, 489, 490), (467, 486, 490, 472), (97, 469, 488, 474), (153, 84, 487, 465), (472, 490, 469, 97), (474, 488, 84, 153), (88, 478, 503, 504), (479, 475, 487, 84), (91, 93, 484, 73), (477, 473, 469, 490), (480, 92, 483, 485), (467, 472, 492, 493), (476, 479, 84, 488), (507, 498, 497, 496), (506, 502, 501, 500), (498, 499, 493, 492), (502, 507, 496, 501), (504, 503, 507, 502), (505, 504, 502, 506), (503, 499, 498, 507), (501, 496, 494, 491), (496, 497, 495, 494), (500, 501, 491, 481), (497, 498, 492, 495)])
me_cube_002.polygons.foreach_set('use_smooth', [0, 0, 0, 0, 0, 0, 0, 0, 0, 0, 0, 0, 0, 0, 0, 0, 0, 0, 0, 0, 0, 0, 0, 0, 0, 0, 0, 0, 0, 0, 0, 0, 0, 0, 0, 0, 0, 0, 0, 0, 0, 0, 0, 0, 0, 0, 0, 0, 0, 0, 0, 0, 0, 0, 0, 0, 0, 0, 0, 0, 0, 0, 0, 0, 0, 0, 0, 0, 0, 0, 0, 0, 0, 0, 0, 0, 0, 0, 0, 0, 0, 0, 0, 0, 0, 0, 0, 0, 0, 0, 0, 0, 0, 0, 0, 0, 0, 0, 0, 0, 0, 0, 0, 0, 0, 0, 0, 0, 0, 0, 0, 0, 0, 0, 0, 0, 0, 0, 0, 0, 0, 0, 0, 0, 0, 0, 0, 0, 0, 0, 0, 0, 0, 0, 0, 0, 0, 0, 0, 0, 0, 0, 0, 0, 0, 0, 0, 0, 0, 0, 0, 0, 0, 0, 0, 0, 0, 0, 0, 0, 0, 0, 0, 0, 0, 0, 0, 0, 0, 0, 0, 0, 0, 0, 0, 0, 0, 0, 0, 0, 0, 0, 0, 0, 0, 0, 0, 0, 0, 0, 0, 0, 0, 0, 0, 0, 0, 0, 0, 0, 0, 0, 0, 0, 0, 0, 0, 0, 0, 0, 0, 0, 0, 0, 0, 0, 0, 0, 0, 0, 0, 0, 0, 0, 0, 0, 0, 0, 0, 0, 0, 0, 0, 0, 0, 0, 0, 0, 0, 0, 0, 0, 0, 0, 0, 0, 0, 0, 0, 0, 0, 0, 0, 0, 0, 0, 0, 0, 0, 0, 0, 0, 0, 0, 0, 0, 0, 0, 0, 0, 0, 0, 0, 0, 0, 0, 0, 0, 0, 0, 0, 0, 0, 0, 0, 0, 0, 0, 0, 0, 0, 0, 0, 0, 0, 0, 0, 0, 0, 0, 0, 0, 0, 0, 0, 0, 0, 0, 0, 0, 0, 0, 0, 0, 0, 0, 0, 0, 0, 0, 0, 0, 0, 0, 0, 0, 0, 0, 0, 0, 0, 0, 0, 0, 0, 0, 0, 0, 0, 0, 0, 0, 0, 0, 0, 0, 0, 0, 0, 0, 0, 0, 0, 0, 1, 1, 1, 1, 1, 1, 1, 1, 0, 0, 0, 1, 0, 1, 1, 1, 1, 1, 1, 1, 1, 0, 0, 0, 1, 0, 1, 1, 1, 1, 1, 1, 1, 1, 0, 0, 0, 1, 0, 1, 1, 1, 1, 1, 1, 1, 1, 0, 0, 0, 1, 0, 0, 0, 0, 0, 0, 0, 0, 0, 0, 0, 0, 0, 0, 0, 0, 0, 0, 0, 0, 0, 0, 0, 0, 0, 0, 0, 0, 0, 0, 0, 0, 0, 0, 0, 0, 0, 0, 0, 0, 0, 0, 0, 0, 0, 0, 0, 0, 0, 0, 0, 0, 0, 0, 0, 0, 0, 0, 0, 0, 0, 0, 0, 0, 0, 0, 0, 0, 0, 0, 0, 0, 0, 0, 0, 0, 0, 0, 0, 0, 0, 0, 0, 0, 0, 0, 0, 0, 0, 0, 0, 0])
me_cube_002.polygons.foreach_set('material_index', [3, 3, 3, 3, 3, 3, 3, 3, 3, 3, 3, 3, 3, 3, 3, 3, 3, 3, 3, 3, 3, 3, 3, 3, 3, 3, 3, 3, 3, 3, 3, 3, 3, 3, 3, 3, 3, 3, 3, 3, 3, 4, 4, 4, 4, 4, 4, 4, 4, 3, 3, 3, 3, 3, 3, 3, 3, 3, 3, 3, 3, 3, 3, 3, 3, 3, 3, 3, 3, 3, 3, 3, 3, 3, 3, 3, 3, 3, 3, 3, 0, 0, 1, 0, 0, 0, 0, 0, 0, 0, 0, 0, 0, 0, 0, 0, 0, 0, 0, 0, 0, 0, 0, 0, 0, 0, 0, 0, 0, 0, 0, 0, 0, 0, 0, 2, 0, 0, 2, 2, 0, 0, 0, 0, 0, 2, 0, 2, 0, 0, 2, 2, 2, 2, 2, 2, 2, 2, 2, 0, 2, 2, 2, 2, 2, 2, 2, 2, 2, 2, 2, 2, 2, 2, 2, 2, 2, 2, 2, 0, 0, 0, 0, 0, 0, 0, 0, 0, 0, 0, 0, 0, 0, 0, 0, 0, 0, 0, 0, 0, 0, 0, 0, 0, 0, 0, 0, 0, 0, 0, 0, 0, 0, 0, 0, 0, 0, 0, 0, 0, 0, 0, 0, 0, 0, 0, 0, 0, 0, 0, 0, 2, 2, 2, 2, 2, 2, 2, 2, 2, 2, 2, 2, 2, 2, 2, 2, 2, 2, 2, 2, 2, 2, 2, 2, 0, 0, 0, 0, 2, 2, 2, 2, 2, 2, 2, 2, 2, 2, 2, 2, 2, 2, 2, 2, 2, 2, 2, 2, 2, 2, 2, 2, 2, 2, 2, 2, 2, 2, 2, 2, 2, 2, 2, 2, 2, 2, 2, 2, 2, 2, 2, 2, 2, 2, 2, 2, 2, 2, 2, 2, 2, 2, 2, 2, 2, 2, 2, 2, 2, 2, 2, 2, 0, 0, 0, 0, 0, 0, 0, 0, 0, 0, 0, 0, 0, 0, 0, 0, 0, 0, 0, 0, 0, 0, 0, 0, 0, 0, 0, 0, 0, 0, 0, 0, 0, 0, 0, 0, 0, 0, 0, 0, 0, 0, 0, 0, 0, 0, 0, 0, 0, 0, 0, 0, 0, 0, 0, 0, 0, 0, 0, 0, 0, 0, 0, 0, 0, 0, 0, 0, 0, 0, 0, 0, 0, 0, 0, 0, 0, 0, 0, 0, 0, 0, 0, 0, 0, 0, 0, 0, 0, 0, 0, 0, 0, 0, 0, 0, 0, 0, 0, 0, 0, 0, 0, 0, 0, 0, 0, 0, 0, 0, 0, 0, 0, 0, 0, 0, 0, 0, 0, 0, 0, 0, 0, 0, 0, 0, 0, 0, 0, 0, 0, 0, 0, 0, 0, 0, 0, 0, 0, 0, 0, 0, 0, 0, 0, 0, 0, 0, 0, 0, 0, 0, 0, 0, 0, 0, 0, 1, 1, 1, 1, 1, 1, 1, 1, 1, 1, 1, 1, 1, 1, 1, 1, 1, 1, 1, 1, 1, 1, 1, 1, 1, 1, 1, 1, 1, 1, 1, 1, 1, 1, 1, 1, 1])
me_cube_002.materials.append(mat_material_001)
me_cube_002.materials.append(mat_material_002)
me_cube_002.materials.append(mat_material_003)
me_cube_002.materials.append(mat_material)
me_cube_002.materials.append(mat_material_004)
me_cube_002.use_remesh_preserve_volume = False
me_cube_002.use_remesh_preserve_attributes = False
me_cube_002.use_mirror_vertex_groups = False
me_cube_002.update()
arm_armature = bpy.data.armatures.new('Armature')  # bones are not reproduced

# ---- objects
ob_armature = bpy.data.objects.new('Armature', arm_armature)
ob_cube = bpy.data.objects.new('Cube', me_cube_002)
ob_lamp = bpy.data.objects.new('Lamp', light_lamp)

# ---- transforms, parenting, visibility, modifiers, constraints
ob_armature.location = (0.01919, -6.203e-07, 4.298)
ob_armature.show_in_front = True
ob_armature.lineart.crease_threshold = 0.0
ob_cube.location = (0.0, 0.0, 8.394)
ob_cube.scale = (0.6534, 0.6534, 0.6534)
ob_cube.lineart.crease_threshold = 0.0
_m = ob_cube.modifiers.new('Mirror', 'MIRROR')
_m.use_clip = True
ob_lamp.location = (-4.979, -5.949, 7.5)
ob_lamp.rotation_euler = (0.6503, 0.05522, 1.866)
ob_lamp.lock_rotations_4d = False
ob_lamp.empty_display_type = 'ARROWS'
ob_lamp.color = (0.0, 0.0, 0.0, 0.0)
ob_lamp.lineart.crease_threshold = 0.0

# ---- collection membership
col_collection_1.objects.link(ob_armature)
col_collection_1.objects.link(ob_cube)
col_collection_1.objects.link(ob_lamp)

# ---- scene / render settings (as saved in the file)
scene.frame_start = 1; scene.frame_end = 250; scene.frame_set(1)
scene.render.engine = 'CYCLES'
scene.render.resolution_percentage = 50
scene.render.dither_intensity = 0.0
scene.cycles.use_denoising = False
scene.cycles.samples = 128
scene.cycles.sampling_pattern = 'TABULATED_SOBOL'
scene.cycles.light_sampling_threshold = 0.0
scene.cycles.use_adaptive_sampling = False
scene.cycles.use_light_tree = False
scene.cycles.blur_glossy = 0.0
scene.cycles.sample_clamp_indirect = 0.0
scene.view_settings.view_transform = 'Standard'
bpy.context.view_layer.update()

# ---- added for rendering (the .blend has no active camera): camera
cam_auto = bpy.data.cameras.new('AutoCamera')
cam_auto.lens = 50.0
cam_auto.sensor_width = 36.0
cam_auto.clip_end = 1000.0
ob_auto_camera = bpy.data.objects.new('AutoCamera', cam_auto)
scene.collection.objects.link(ob_auto_camera)
ob_auto_camera.location = (10.21, -12.2419, 12.9592)
ob_auto_camera.rotation_euler = (1.09748, -7.21219e-08, 0.694738)
scene.camera = ob_auto_camera
bpy.context.view_layer.update()

